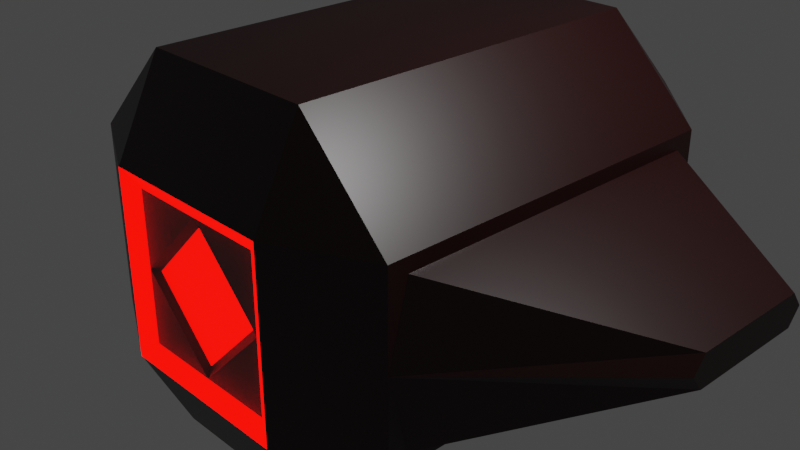 # Source: EnemyShip.blend  (saved by Blender 2.91.10; exported with 4.5.12 LTS)
import bpy
from mathutils import Matrix  # noqa: F401  (used for matrix-valued properties, if any)

bpy.ops.wm.read_factory_settings(use_empty=True)
scene = bpy.context.scene
scene.name = 'Scene'

# ---- collections
col_collection = bpy.data.collections.new('Collection'); scene.collection.children.link(col_collection)

# ---- materials (node trees are filled in below, after node groups)
mat_enemybasemat = bpy.data.materials.new('EnemyBaseMat')
mat_enemybasemat.alpha_threshold = 0.0
mat_enemybasemat.use_transparent_shadow = False
mat_enemybasemat.line_color = (0.0, 0.0, 0.0, 1.0)
mat_enemydetailmat = bpy.data.materials.new('EnemyDetailMat')
mat_enemydetailmat.use_transparent_shadow = False
mat_enemyglow = bpy.data.materials.new('EnemyGlow')
mat_enemyglow.use_transparent_shadow = False

# ---- material node trees
mat_enemybasemat.use_nodes = True; mat_enemybasemat.node_tree.nodes.clear()
_N = mat_enemybasemat.node_tree.nodes; _L = mat_enemybasemat.node_tree.links
n0 = _N.new('ShaderNodeOutputMaterial'); n0.name = 'Material Output'; n0.location = (300, 300)
n1 = _N.new('ShaderNodeBsdfPrincipled'); n1.name = 'Principled BSDF'; n1.location = (10, 300)
n1.distribution = 'GGX'
n1.subsurface_method = 'BURLEY'
n1.inputs[0].default_value = (0.01387, 0.0002484, 0.0, 1.0)
n1.inputs[2].default_value = 0.4
n1.inputs[3].default_value = 1.45
n1.inputs[27].default_value = (0.0, 0.0, 0.0, 1.0)
n1.inputs[28].default_value = 1.0
_L.new(n1.outputs[0], n0.inputs[0])
n0.is_active_output = True
mat_enemydetailmat.use_nodes = True; mat_enemydetailmat.node_tree.nodes.clear()
_N = mat_enemydetailmat.node_tree.nodes; _L = mat_enemydetailmat.node_tree.links
n0 = _N.new('ShaderNodeBsdfPrincipled'); n0.name = 'Principled BSDF'; n0.location = (10, 300)
n0.distribution = 'GGX'
n0.subsurface_method = 'BURLEY'
n0.inputs[0].default_value = (0.06285, 0.06285, 0.06285, 1.0)
n0.inputs[3].default_value = 1.45
n0.inputs[27].default_value = (0.0, 0.0, 0.0, 1.0)
n0.inputs[28].default_value = 1.0
n1 = _N.new('ShaderNodeOutputMaterial'); n1.name = 'Material Output'; n1.location = (300, 300)
_L.new(n0.outputs[0], n1.inputs[0])
n1.is_active_output = True
mat_enemyglow.use_nodes = True; mat_enemyglow.node_tree.nodes.clear()
_N = mat_enemyglow.node_tree.nodes; _L = mat_enemyglow.node_tree.links
n0 = _N.new('ShaderNodeBsdfPrincipled'); n0.name = 'Principled BSDF'; n0.location = (10, 300)
n0.distribution = 'GGX'
n0.subsurface_method = 'BURLEY'
n0.inputs[0].default_value = (0.8, 0.0, 0.004092, 1.0)
n0.inputs[3].default_value = 1.45
n0.inputs[27].default_value = (1.0, 0.0008628, 0.0, 1.0)
n0.inputs[28].default_value = 5.0
n1 = _N.new('ShaderNodeOutputMaterial'); n1.name = 'Material Output'; n1.location = (300, 300)
_L.new(n0.outputs[0], n1.inputs[0])
n1.is_active_output = True

# ---- world
world_world = bpy.data.worlds.new('World'); scene.world = world_world
world_world.use_nodes = True; world_world.node_tree.nodes.clear()
_N = world_world.node_tree.nodes; _L = world_world.node_tree.links
n0 = _N.new('ShaderNodeOutputWorld'); n0.name = 'World Output'; n0.location = (300, 300)
n1 = _N.new('ShaderNodeBackground'); n1.name = 'Background'; n1.location = (10, 300)
n1.inputs[0].default_value = (0.05088, 0.05088, 0.05088, 1.0)
_L.new(n1.outputs[0], n0.inputs[0])
n0.is_active_output = True
world_world.color = (0.05088, 0.05088, 0.05088)
world_world.use_sun_shadow = False
world_world.sun_shadow_jitter_overblur = 0.0

# ---- cameras
cam_camera = bpy.data.cameras.new('Camera')
cam_camera.clip_end = 100.0
cam_camera.ortho_scale = 7.314

# ---- lights
light_light = bpy.data.lights.new('Light', 'POINT')
light_light.transmission_factor = 0.0
light_light.energy = 1000.0
light_light.shadow_soft_size = 0.1
light_light.shadow_maximum_resolution = 0.006
light_light.use_absolute_resolution = True

# ---- meshes
me_cube = bpy.data.meshes.new('Cube')
me_cube.from_pydata([(0.0, 2.0, 2.0), (0.0, 2.392, 0.0), (0.0, -2.0, 2.0), (-2.0, 2.0, 0.0), (-2.0, -2.0, 0.0), (-1.0, 3.0, 0.0), (0.0, 3.0, 1.0), (0.0, -2.4, 0.8228), (-1.0, -2.0, 2.0), (-0.8228, -2.4, 0.0), (-1.0, 2.0, 2.0), (-1.0, 3.0, 1.0), (-0.8228, -2.4, 0.8228), (0.0, -2.5, 1.0), (-1.0, -2.5, 0.0), (-1.0, -2.5, 1.0), (0.0, -2.35, 0.7021), (0.0, -2.35, 0.0), (-0.7021, -2.35, 0.0), (0.0, 2.392, 0.5), (-0.5, 2.392, 0.0), (-0.5, 3.0, 1.0), (-1.0, 3.0, 0.5), (-0.5, 2.392, 0.5), (-0.75, 2.696, 0.0), (0.0, 2.696, 0.75), (-0.75, 2.696, 0.5), (-0.5, 2.696, 0.75), (-3.652, 1.232, 0.1766), (-3.652, -0.1291, 0.1766), (-2.0, 2.0, 1.0), (-2.0, -2.0, 1.0), (-2.0, 1.786, 0.8464), (-2.0, -1.786, 0.8464), (-3.652, 1.371, 0.0), (-3.652, -0.2686, 0.0)], [], [(15, 8, 31), (7, 12, 9), (11, 10, 0, 6, 21), (27, 21, 6, 25), (3, 30, 11, 22, 5), (30, 10, 11), (14, 15, 31, 4), (16, 18, 17), (13, 2, 8, 15), (0, 10, 8, 2), (12, 7, 13, 15), (9, 12, 15, 14), (18, 16, 7, 9), (31, 8, 10, 30), (20, 23, 19, 1), (24, 26, 23, 20), (26, 27, 23), (22, 11, 21), (22, 21, 27, 26), (5, 22, 26, 24), (23, 27, 25, 19), (29, 28, 34, 35), (33, 4, 31, 30, 3, 32), (28, 29, 33, 32), (35, 34, 3, 4), (29, 35, 4, 33), (34, 28, 32, 3)])
me_cube.polygons.foreach_set('material_index', [0, 1, 0, 1, 0, 0, 0, 2, 0, 0, 2, 2, 1, 0, 1, 2, 2, 0, 1, 1, 2, 0, 0, 0, 0, 0, 0])
_uv = me_cube.uv_layers.new(name='UVMap')
_uv.uv.foreach_set('vector', [0.5, 0.875, 0.625, 0.875, 0.5, 1.0, 0.4966, 0.7534, 0.4966, 0.8716, 0.3784, 0.8716, 0.5, 0.375, 0.625, 0.375, 0.625, 0.5, 0.5, 0.5, 0.5, 0.4375, 0.4688, 0.4375, 0.5, 0.4375, 0.5, 0.5, 0.4688, 0.5, 0.375, 0.25, 0.5, 0.25, 0.5, 0.375, 0.4375, 0.375, 0.375, 0.375, 0.5, 0.25, 0.625, 0.375, 0.5, 0.375, 0.375, 0.875, 0.5, 0.875, 0.5, 1.0, 0.375, 1.0, 0.4793, 0.7606, 0.3856, 0.8543, 0.3856, 0.7606, 0.5, 0.75, 0.625, 0.75, 0.625, 0.875, 0.5, 0.875, 0.625, 0.5, 0.75, 0.5, 0.75, 0.75, 0.625, 0.75, 0.4966, 0.8716, 0.4966, 0.7534, 0.5, 0.75, 0.5, 0.875, 0.3784, 0.8716, 0.4966, 0.8716, 0.5, 0.875, 0.375, 0.875, 0.3856, 0.8543, 0.4793, 0.7606, 0.4966, 0.7534, 0.3784, 0.8716, 0.5, 0.0, 0.75, 0.75, 0.75, 0.5, 0.5, 0.25, 0.375, 0.4375, 0.4375, 0.4375, 0.4375, 0.5, 0.375, 0.5, 0.375, 0.4062, 0.4375, 0.4062, 0.4375, 0.4375, 0.375, 0.4375, 0.4375, 0.4062, 0.4688, 0.4375, 0.4375, 0.4375, 0.4375, 0.375, 0.5, 0.375, 0.5, 0.4375, 0.4375, 0.375, 0.5, 0.4375, 0.4688, 0.4375, 0.4375, 0.4062, 0.375, 0.375, 0.4375, 0.375, 0.4375, 0.4062, 0.375, 0.4062, 0.4375, 0.4375, 0.4688, 0.4375, 0.4688, 0.5, 0.4375, 0.5, 0.3971, 0.01431, 0.3971, 0.2357, 0.3796, 0.2444, 0.3796, 0.005588, 0.4017, 0.01335, 0.375, 0.0, 0.5, 0.0, 0.5, 0.25, 0.375, 0.25, 0.4017, 0.2366, 0.3971, 0.2357, 0.3971, 0.01431, 0.4017, 0.01335, 0.4017, 0.2366, 0.3796, 0.005588, 0.3796, 0.2444, 0.375, 0.25, 0.375, 0.0, 0.3971, 0.01431, 0.3796, 0.005588, 0.375, 0.0, 0.4017, 0.01335, 0.3796, 0.2444, 0.3971, 0.2357, 0.4017, 0.2366, 0.375, 0.25])
me_cube.materials.append(mat_enemybasemat)
me_cube.materials.append(mat_enemydetailmat)
me_cube.materials.append(mat_enemyglow)
me_cube.use_remesh_preserve_volume = False
me_cube.use_remesh_preserve_attributes = False
me_cube.use_mirror_vertex_groups = False
me_cube.update()

# ---- objects
ob_basemesh = bpy.data.objects.new('BaseMesh', me_cube)
ob_light = bpy.data.objects.new('Light', light_light)
ob_camera = bpy.data.objects.new('Camera', cam_camera)

# ---- transforms, parenting, visibility, modifiers, constraints
ob_basemesh.location = (0.0, 0.0, 0.0)
ob_basemesh.lock_rotations_4d = False
ob_basemesh.empty_display_type = 'ARROWS'
ob_basemesh.lineart.crease_threshold = 0.0
_m = ob_basemesh.modifiers.new('Mirror', 'MIRROR')
_m.use_axis = (True, False, True)
ob_light.location = (4.076, 1.005, 5.904)
ob_light.rotation_euler = (0.6503, 0.05522, 1.866)
ob_light.lock_rotations_4d = False
ob_light.empty_display_type = 'ARROWS'
ob_light.color = (0.0, 0.0, 0.0, 0.0)
ob_light.lineart.crease_threshold = 0.0
ob_camera.location = (7.359, -6.926, 4.958)
ob_camera.rotation_euler = (1.109, 0.0, 0.8149)
ob_camera.lock_rotations_4d = False
ob_camera.empty_display_type = 'ARROWS'
ob_camera.color = (0.0, 0.0, 0.0, 0.0)
ob_camera.display_type = 'WIRE'
ob_camera.lineart.crease_threshold = 0.0

# ---- collection membership
col_collection.objects.link(ob_basemesh)
col_collection.objects.link(ob_light)
col_collection.objects.link(ob_camera)

# ---- scene / render settings (as saved in the file)
scene.camera = ob_camera
scene.frame_start = 1; scene.frame_end = 250; scene.frame_set(1)
scene.render.engine = 'BLENDER_EEVEE_NEXT'
scene.cycles.use_denoising = False
scene.cycles.samples = 128
scene.cycles.sampling_pattern = 'TABULATED_SOBOL'
scene.cycles.use_adaptive_sampling = False
scene.cycles.use_light_tree = False
scene.view_settings.view_transform = 'Filmic'
bpy.context.view_layer.update()
